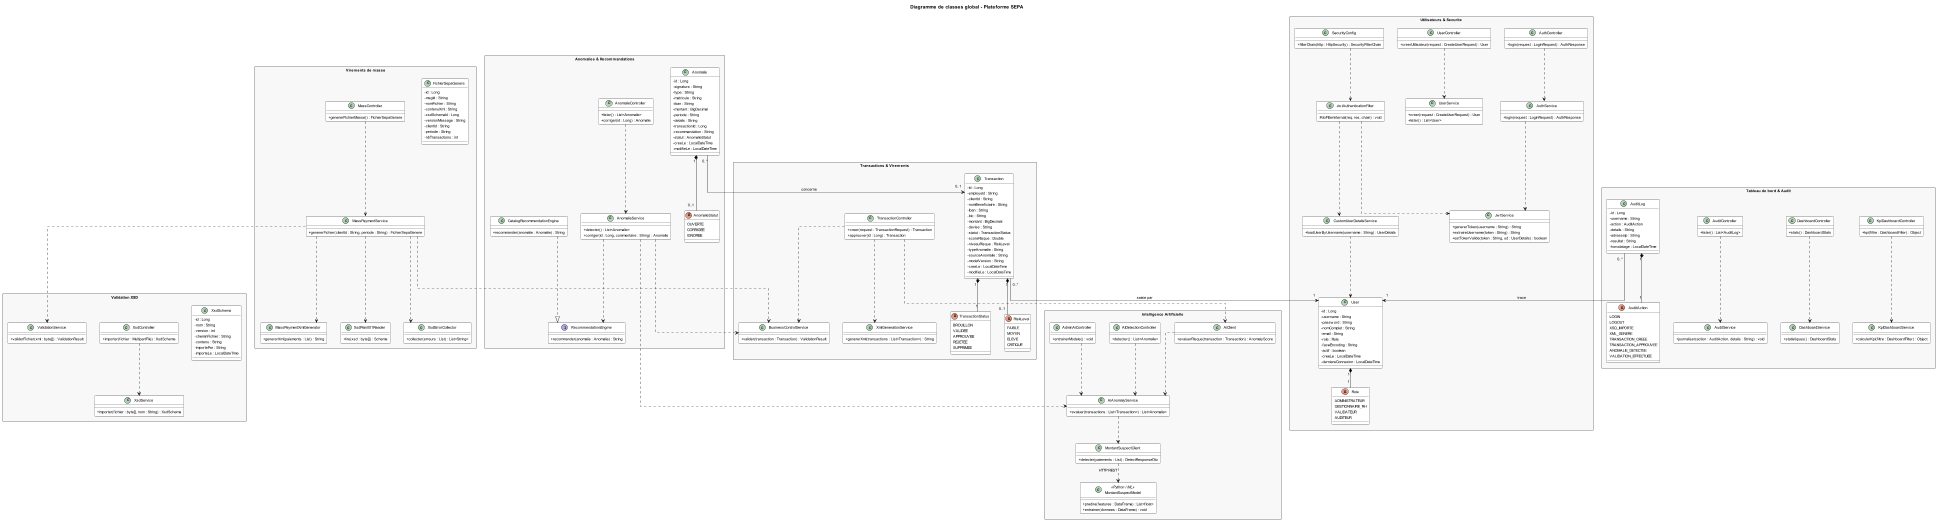

The diagram above was rendered by PlantUML. Its source (embedded in the PNG):
@startuml ClassDiagram
' ======================================================================
'  Diagramme de classes global - Plateforme SEPA (Zina PFE)
'  Style StarUML
' ======================================================================
title Diagramme de classes global - Plateforme SEPA

' ---- Export image pour rapport (page A4 portrait) ----
' Resolution adaptee a l'impression A4 et largeur bornee a la page.
skinparam dpi 150
scale max 1240 width

' ---- Apparence facon StarUML ----
skinparam backgroundColor #FFFFFF
skinparam shadowing false
skinparam linetype ortho
skinparam packageStyle rectangle
skinparam classAttributeIconSize 0
skinparam defaultFontName Arial
skinparam defaultFontSize 11
skinparam nodesep 40
skinparam ranksep 55
skinparam padding 2

skinparam class {
  BackgroundColor #FFFFFF
  BorderColor #000000
  ArrowColor #000000
  HeaderBackgroundColor #FFFFFF
  AttributeFontColor #000000
  FontColor #000000
}
skinparam package {
  BackgroundColor #F8F8F8
  BorderColor #808080
  FontStyle bold
}

' ======================================================================
'  UTILISATEURS & SECURITE
' ======================================================================
package "Utilisateurs & Securite" {

  class User {
    - id : Long
    - username : String
    - password : String
    - nomComplet : String
    - email : String
    - role : Role
    - faceEncoding : String
    - actif : boolean
    - creeLe : LocalDateTime
    - derniereConnexion : LocalDateTime
  }

  enum Role {
    ADMINISTRATEUR
    GESTIONNAIRE_RH
    VALIDATEUR
    AUDITEUR
  }

  class AuthController {
    + login(request : LoginRequest) : AuthResponse
  }

  class UserController {
    + creerUtilisateur(request : CreateUserRequest) : User
  }

  class AuthService {
    + login(request : LoginRequest) : AuthResponse
  }

  class UserService {
    + creer(request : CreateUserRequest) : User
    + lister() : List<User>
  }

  class JwtService {
    + genererToken(username : String) : String
    + extraireUsername(token : String) : String
    + estTokenValide(token : String, ud : UserDetails) : boolean
  }

  class CustomUserDetailsService {
    + loadUserByUsername(username : String) : UserDetails
  }

  class JwtAuthenticationFilter {
    # doFilterInternal(req, res, chain) : void
  }

  class SecurityConfig {
    + filterChain(http : HttpSecurity) : SecurityFilterChain
  }
}

' ======================================================================
'  TRANSACTIONS & VIREMENTS
' ======================================================================
package "Transactions & Virements" {

  class Transaction {
    - id : Long
    - employeId : String
    - clientId : String
    - nomBeneficiaire : String
    - iban : String
    - bic : String
    - montant : BigDecimal
    - devise : String
    - statut : TransactionStatus
    - scoreRisque : Double
    - niveauRisque : RiskLevel
    - typeAnomalie : String
    - sourceAnomalie : String
    - modelVersion : String
    - creeLe : LocalDateTime
    - modifieLe : LocalDateTime
  }

  enum TransactionStatus {
    BROUILLON
    VALIDEE
    APPROUVEE
    REJETEE
    SUPPRIMEE
  }

  enum RiskLevel {
    FAIBLE
    MOYEN
    ELEVE
    CRITIQUE
  }

  class TransactionController {
    + creer(request : TransactionRequest) : Transaction
    + approuver(id : Long) : Transaction
  }

  class BusinessControlService {
    + valider(transaction : Transaction) : ValidationResult
  }

  class XmlGenerationService {
    + genererXml(transactions : List<Transaction>) : String
  }
}

' ======================================================================
'  VIREMENTS DE MASSE
' ======================================================================
package "Virements de masse" {

  class FichierSepaGenere {
    - id : Long
    - msgId : String
    - nomFichier : String
    - contenuXml : String
    - xsdSchemaId : Long
    - versionMessage : String
    - clientId : String
    - periode : String
    - nbTransactions : int
  }

  class MassController {
    + genererFichierMasse() : FichierSepaGenere
  }

  class MassPaymentService {
    + genererFichier(clientId : String, periode : String) : FichierSepaGenere
  }

  class MassPaymentXmlGenerator {
    + genererXml(paiements : List) : String
  }

  class XsdPain001Reader {
    + lire(xsd : byte[]) : Schema
  }

  class XsdErrorCollector {
    + collecter(erreurs : List) : List<String>
  }
}

' ======================================================================
'  VALIDATION XSD
' ======================================================================
package "Validation XSD" {

  class XsdSchema {
    - id : Long
    - nom : String
    - version : int
    - cheminFichier : String
    - contenu : String
    - importePar : String
    - importeLe : LocalDateTime
  }

  class XsdController {
    + importer(fichier : MultipartFile) : XsdSchema
  }

  class XsdService {
    + importer(fichier : byte[], nom : String) : XsdSchema
  }

  class ValidationService {
    + validerFichier(xml : byte[]) : ValidationResult
  }
}

' ======================================================================
'  ANOMALIES & RECOMMANDATIONS
' ======================================================================
package "Anomalies & Recommandations" {

  class Anomalie {
    - id : Long
    - signature : String
    - type : String
    - matricule : String
    - iban : String
    - montant : BigDecimal
    - periode : String
    - details : String
    - transactionId : Long
    - recommandation : String
    - statut : AnomalieStatut
    - creeLe : LocalDateTime
    - modifieLe : LocalDateTime
  }

  enum AnomalieStatut {
    OUVERTE
    CORRIGEE
    IGNOREE
  }

  class AnomalieController {
    + lister() : List<Anomalie>
    + corriger(id : Long) : Anomalie
  }

  class AnomalieService {
    + detecter() : List<Anomalie>
    + corriger(id : Long, commentaire : String) : Anomalie
  }

  interface RecommendationEngine {
    + recommander(anomalie : Anomalie) : String
  }

  class CatalogRecommendationEngine {
    + recommander(anomalie : Anomalie) : String
  }
}

' ======================================================================
'  INTELLIGENCE ARTIFICIELLE
' ======================================================================
package "Intelligence Artificielle" {

  class AiAnomalyService {
    + evaluer(transactions : List<Transaction>) : List<Anomalie>
  }

  class AiClient {
    + evaluerRisque(transaction : Transaction) : AnomalyScore
  }

  class MontantSuspectClient {
    + detecter(paiements : List) : DetectResponseDto
  }

  class AiDetectionController {
    + detecter() : List<Anomalie>
  }

  class AdminAiController {
    + entrainerModele() : void
  }

  class MontantSuspectModel <<Python / ML>> {
    + predire(features : DataFrame) : List<float>
    + entrainer(donnees : DataFrame) : void
  }
}

' ======================================================================
'  TABLEAU DE BORD & AUDIT
' ======================================================================
package "Tableau de bord & Audit" {

  class KpiDashboardController {
    + kpi(filtre : DashboardFilter) : Object
  }

  class KpiDashboardService {
    + calculerKpi(filtre : DashboardFilter) : Object
  }

  class DashboardController {
    + stats() : DashboardStats
  }

  class DashboardService {
    + statistiques() : DashboardStats
  }

  class AuditLog {
    - id : Long
    - username : String
    - action : AuditAction
    - details : String
    - adresseIp : String
    - resultat : String
    - horodatage : LocalDateTime
  }

  enum AuditAction {
    LOGIN
    LOGOUT
    XSD_IMPORTE
    XML_GENERE
    TRANSACTION_CREEE
    TRANSACTION_APPROUVEE
    ANOMALIE_DETECTEE
    VALIDATION_EFFECTUEE
  }

  class AuditService {
    + journaliser(action : AuditAction, details : String) : void
  }

  class AuditController {
    + lister() : List<AuditLog>
  }
}

' ======================================================================
'  RELATIONS
' ======================================================================

' ---- Enums (composition) ----
User "1" *-- "1" Role
Transaction "1" *-- "1" TransactionStatus
Transaction "1" *-- "0..1" RiskLevel
Anomalie "1" *-- "0..1" AnomalieStatut
AuditLog "1" *-- "1" AuditAction

' ---- Associations metier ----
Transaction "0..*" --> "1" User : saisie par
Anomalie "0..*" --> "0..1" Transaction : concerne
AuditLog "0..*" --> "1" User : trace

' ---- Realisation d'interface ----
CatalogRecommendationEngine ..|> RecommendationEngine

' ---- Controleurs -> Services ----
AuthController ..> AuthService
UserController ..> UserService
TransactionController ..> BusinessControlService
TransactionController ..> XmlGenerationService
TransactionController ..> AiClient
MassController ..> MassPaymentService
XsdController ..> XsdService
AnomalieController ..> AnomalieService
AiDetectionController ..> AiAnomalyService
AdminAiController ..> AiAnomalyService
KpiDashboardController ..> KpiDashboardService
DashboardController ..> DashboardService
AuditController ..> AuditService

' ---- Services entre eux ----
MassPaymentService ..> XsdPain001Reader
MassPaymentService ..> MassPaymentXmlGenerator
MassPaymentService ..> XsdErrorCollector
MassPaymentService ..> ValidationService
MassPaymentService ..> BusinessControlService
AnomalieService ..> BusinessControlService
AnomalieService ..> AiAnomalyService
AnomalieService ..> RecommendationEngine
AiAnomalyService ..> MontantSuspectClient
AiClient ..> AiAnomalyService
MontantSuspectClient ..> MontantSuspectModel : HTTP REST

' ---- Securite ----
JwtAuthenticationFilter ..> JwtService
JwtAuthenticationFilter ..> CustomUserDetailsService
SecurityConfig ..> JwtAuthenticationFilter
AuthService ..> JwtService
CustomUserDetailsService ..> User

@enduml